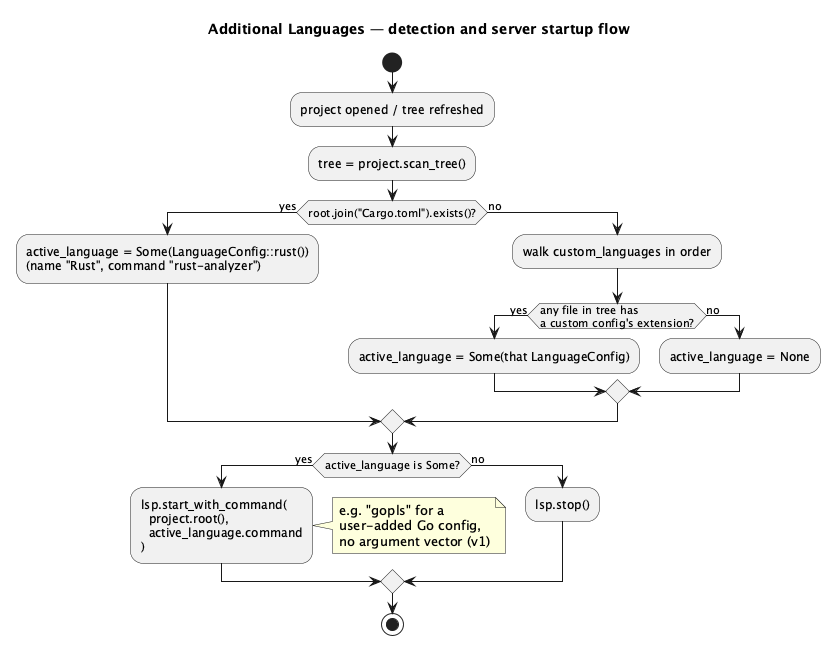

The diagram above was rendered by PlantUML. Its source (embedded in the PNG):
@startuml global-search-and-languages-language-detect
title Additional Languages — detection and server startup flow

start
:project opened / tree refreshed;
:tree = project.scan_tree();
if (root.join("Cargo.toml").exists()?) then (yes)
  :active_language = Some(LanguageConfig::rust())\n(name "Rust", command "rust-analyzer");
else (no)
  :walk custom_languages in order;
  if (any file in tree has\na custom config's extension?) then (yes)
    :active_language = Some(that LanguageConfig);
  else (no)
    :active_language = None;
  endif
endif

if (active_language is Some?) then (yes)
  :lsp.start_with_command(\n  project.root(),\n  active_language.command\n);
  note right: e.g. "gopls" for a\nuser-added Go config,\nno argument vector (v1)
else (no)
  :lsp.stop();
endif
stop

@enduml